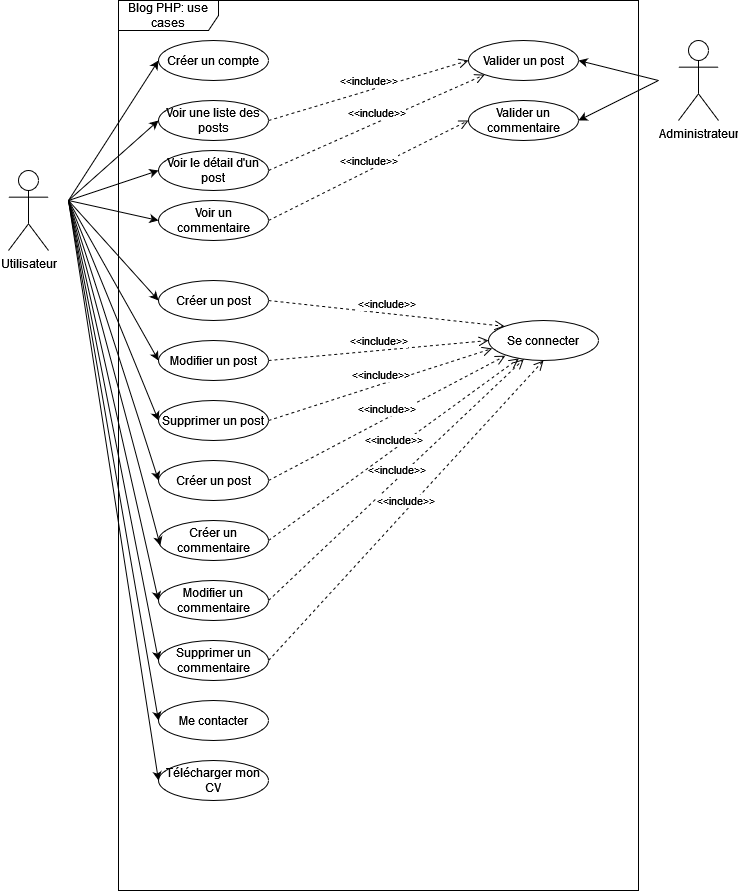

The diagram above was exported from draw.io. Its source (the exported page's mxGraphModel, read from the mxfile embedded in the PNG):
<mxGraphModel dx="917" dy="485" grid="1" gridSize="10" guides="1" tooltips="1" connect="1" arrows="1" fold="1" page="1" pageScale="1" pageWidth="850" pageHeight="1100" math="0" shadow="0">
  <root>
    <mxCell id="0" />
    <mxCell id="1" parent="0" />
    <mxCell id="y5XahD9ikT649czGjCzW-6" value="Blog PHP: use cases" style="shape=umlFrame;whiteSpace=wrap;html=1;width=100;height=30;" vertex="1" parent="1">
      <mxGeometry x="160" y="120" width="520" height="890" as="geometry" />
    </mxCell>
    <mxCell id="y5XahD9ikT649czGjCzW-8" value="&lt;div&gt;Utilisateur&lt;/div&gt;" style="shape=umlActor;verticalLabelPosition=bottom;verticalAlign=top;html=1;" vertex="1" parent="1">
      <mxGeometry x="50" y="290" width="40" height="80" as="geometry" />
    </mxCell>
    <mxCell id="y5XahD9ikT649czGjCzW-9" value="Créer un compte" style="ellipse;whiteSpace=wrap;html=1;" vertex="1" parent="1">
      <mxGeometry x="200" y="160" width="110" height="40" as="geometry" />
    </mxCell>
    <mxCell id="y5XahD9ikT649czGjCzW-10" value="Se connecter" style="ellipse;whiteSpace=wrap;html=1;" vertex="1" parent="1">
      <mxGeometry x="530" y="440" width="110" height="40" as="geometry" />
    </mxCell>
    <mxCell id="y5XahD9ikT649czGjCzW-11" value="Créer un post" style="ellipse;whiteSpace=wrap;html=1;" vertex="1" parent="1">
      <mxGeometry x="200" y="400" width="110" height="40" as="geometry" />
    </mxCell>
    <mxCell id="y5XahD9ikT649czGjCzW-13" value="Administrateur" style="shape=umlActor;verticalLabelPosition=bottom;verticalAlign=top;html=1;" vertex="1" parent="1">
      <mxGeometry x="720" y="160" width="40" height="80" as="geometry" />
    </mxCell>
    <mxCell id="y5XahD9ikT649czGjCzW-14" value="Modifier un post" style="ellipse;whiteSpace=wrap;html=1;" vertex="1" parent="1">
      <mxGeometry x="200" y="460" width="110" height="40" as="geometry" />
    </mxCell>
    <mxCell id="y5XahD9ikT649czGjCzW-15" value="Supprimer un post" style="ellipse;whiteSpace=wrap;html=1;" vertex="1" parent="1">
      <mxGeometry x="200" y="520" width="110" height="40" as="geometry" />
    </mxCell>
    <mxCell id="y5XahD9ikT649czGjCzW-16" value="Voir le détail d'un post" style="ellipse;whiteSpace=wrap;html=1;" vertex="1" parent="1">
      <mxGeometry x="200" y="270" width="110" height="40" as="geometry" />
    </mxCell>
    <mxCell id="y5XahD9ikT649czGjCzW-17" value="Voir une liste des posts" style="ellipse;whiteSpace=wrap;html=1;" vertex="1" parent="1">
      <mxGeometry x="200" y="220" width="110" height="40" as="geometry" />
    </mxCell>
    <mxCell id="y5XahD9ikT649czGjCzW-18" value="Créer un post" style="ellipse;whiteSpace=wrap;html=1;" vertex="1" parent="1">
      <mxGeometry x="200" y="580" width="110" height="40" as="geometry" />
    </mxCell>
    <mxCell id="y5XahD9ikT649czGjCzW-19" value="Modifier un commentaire" style="ellipse;whiteSpace=wrap;html=1;" vertex="1" parent="1">
      <mxGeometry x="200" y="700" width="110" height="40" as="geometry" />
    </mxCell>
    <mxCell id="y5XahD9ikT649czGjCzW-20" value="Supprimer un commentaire" style="ellipse;whiteSpace=wrap;html=1;" vertex="1" parent="1">
      <mxGeometry x="200" y="760" width="110" height="40" as="geometry" />
    </mxCell>
    <mxCell id="y5XahD9ikT649czGjCzW-21" value="Voir un commentaire" style="ellipse;whiteSpace=wrap;html=1;" vertex="1" parent="1">
      <mxGeometry x="200" y="320" width="110" height="40" as="geometry" />
    </mxCell>
    <mxCell id="y5XahD9ikT649czGjCzW-22" value="Valider un post" style="ellipse;whiteSpace=wrap;html=1;" vertex="1" parent="1">
      <mxGeometry x="510" y="160" width="110" height="40" as="geometry" />
    </mxCell>
    <mxCell id="y5XahD9ikT649czGjCzW-23" value="Valider un commentaire" style="ellipse;whiteSpace=wrap;html=1;" vertex="1" parent="1">
      <mxGeometry x="510" y="220" width="110" height="40" as="geometry" />
    </mxCell>
    <mxCell id="y5XahD9ikT649czGjCzW-24" value="" style="endArrow=classic;html=1;rounded=0;entryX=0;entryY=0.5;entryDx=0;entryDy=0;" edge="1" parent="1" target="y5XahD9ikT649czGjCzW-9">
      <mxGeometry width="50" height="50" relative="1" as="geometry">
        <mxPoint x="110" y="320" as="sourcePoint" />
        <mxPoint x="135.36" y="212.16" as="targetPoint" />
      </mxGeometry>
    </mxCell>
    <mxCell id="y5XahD9ikT649czGjCzW-26" value="" style="endArrow=classic;html=1;rounded=0;entryX=0;entryY=0.5;entryDx=0;entryDy=0;" edge="1" parent="1" target="y5XahD9ikT649czGjCzW-11">
      <mxGeometry width="50" height="50" relative="1" as="geometry">
        <mxPoint x="110" y="320" as="sourcePoint" />
        <mxPoint x="220" y="200" as="targetPoint" />
      </mxGeometry>
    </mxCell>
    <mxCell id="y5XahD9ikT649czGjCzW-27" value="" style="endArrow=classic;html=1;rounded=0;entryX=0;entryY=0.5;entryDx=0;entryDy=0;" edge="1" parent="1" target="y5XahD9ikT649czGjCzW-17">
      <mxGeometry width="50" height="50" relative="1" as="geometry">
        <mxPoint x="110" y="320" as="sourcePoint" />
        <mxPoint x="230" y="210" as="targetPoint" />
      </mxGeometry>
    </mxCell>
    <mxCell id="y5XahD9ikT649czGjCzW-28" value="" style="endArrow=classic;html=1;rounded=0;entryX=0;entryY=0.5;entryDx=0;entryDy=0;" edge="1" parent="1" target="y5XahD9ikT649czGjCzW-16">
      <mxGeometry width="50" height="50" relative="1" as="geometry">
        <mxPoint x="110" y="320" as="sourcePoint" />
        <mxPoint x="210" y="370" as="targetPoint" />
      </mxGeometry>
    </mxCell>
    <mxCell id="y5XahD9ikT649czGjCzW-29" value="" style="endArrow=classic;html=1;rounded=0;entryX=0;entryY=0.5;entryDx=0;entryDy=0;" edge="1" parent="1" target="y5XahD9ikT649czGjCzW-14">
      <mxGeometry width="50" height="50" relative="1" as="geometry">
        <mxPoint x="110" y="320" as="sourcePoint" />
        <mxPoint x="200" y="390" as="targetPoint" />
      </mxGeometry>
    </mxCell>
    <mxCell id="y5XahD9ikT649czGjCzW-30" value="" style="endArrow=classic;html=1;rounded=0;entryX=0;entryY=0.5;entryDx=0;entryDy=0;" edge="1" parent="1" target="y5XahD9ikT649czGjCzW-15">
      <mxGeometry width="50" height="50" relative="1" as="geometry">
        <mxPoint x="110" y="320" as="sourcePoint" />
        <mxPoint x="230" y="390" as="targetPoint" />
      </mxGeometry>
    </mxCell>
    <mxCell id="y5XahD9ikT649czGjCzW-31" value="" style="endArrow=classic;html=1;rounded=0;entryX=0;entryY=0.5;entryDx=0;entryDy=0;" edge="1" parent="1" target="y5XahD9ikT649czGjCzW-18">
      <mxGeometry width="50" height="50" relative="1" as="geometry">
        <mxPoint x="110" y="320" as="sourcePoint" />
        <mxPoint x="240" y="400" as="targetPoint" />
      </mxGeometry>
    </mxCell>
    <mxCell id="y5XahD9ikT649czGjCzW-32" value="" style="endArrow=classic;html=1;rounded=0;entryX=0;entryY=0.5;entryDx=0;entryDy=0;" edge="1" parent="1" target="y5XahD9ikT649czGjCzW-21">
      <mxGeometry width="50" height="50" relative="1" as="geometry">
        <mxPoint x="110" y="320" as="sourcePoint" />
        <mxPoint x="250" y="410" as="targetPoint" />
      </mxGeometry>
    </mxCell>
    <mxCell id="y5XahD9ikT649czGjCzW-33" value="" style="endArrow=classic;html=1;rounded=0;entryX=1;entryY=0.5;entryDx=0;entryDy=0;" edge="1" parent="1" target="y5XahD9ikT649czGjCzW-22">
      <mxGeometry width="50" height="50" relative="1" as="geometry">
        <mxPoint x="700" y="200" as="sourcePoint" />
        <mxPoint x="720" y="340" as="targetPoint" />
      </mxGeometry>
    </mxCell>
    <mxCell id="y5XahD9ikT649czGjCzW-34" value="" style="endArrow=classic;html=1;rounded=0;entryX=1;entryY=0.5;entryDx=0;entryDy=0;" edge="1" parent="1" target="y5XahD9ikT649czGjCzW-23">
      <mxGeometry width="50" height="50" relative="1" as="geometry">
        <mxPoint x="700" y="200" as="sourcePoint" />
        <mxPoint x="630" y="190" as="targetPoint" />
      </mxGeometry>
    </mxCell>
    <mxCell id="y5XahD9ikT649czGjCzW-36" value="&amp;lt;&amp;lt;include&amp;gt;&amp;gt;" style="html=1;verticalAlign=bottom;endArrow=open;dashed=1;endSize=8;rounded=0;exitX=1;exitY=0.5;exitDx=0;exitDy=0;entryX=0;entryY=0.5;entryDx=0;entryDy=0;" edge="1" parent="1" source="y5XahD9ikT649czGjCzW-17" target="y5XahD9ikT649czGjCzW-22">
      <mxGeometry relative="1" as="geometry">
        <mxPoint x="459.4383898749286" y="330.5226313936894" as="sourcePoint" />
        <mxPoint x="400" y="280" as="targetPoint" />
      </mxGeometry>
    </mxCell>
    <mxCell id="y5XahD9ikT649czGjCzW-37" value="&amp;lt;&amp;lt;include&amp;gt;&amp;gt;" style="html=1;verticalAlign=bottom;endArrow=open;dashed=1;endSize=8;rounded=0;exitX=1;exitY=0.5;exitDx=0;exitDy=0;entryX=0;entryY=1;entryDx=0;entryDy=0;" edge="1" parent="1" source="y5XahD9ikT649czGjCzW-16" target="y5XahD9ikT649czGjCzW-22">
      <mxGeometry relative="1" as="geometry">
        <mxPoint x="510" y="180" as="sourcePoint" />
        <mxPoint x="510" y="190" as="targetPoint" />
      </mxGeometry>
    </mxCell>
    <mxCell id="y5XahD9ikT649czGjCzW-39" value="&amp;lt;&amp;lt;include&amp;gt;&amp;gt;" style="html=1;verticalAlign=bottom;endArrow=open;dashed=1;endSize=8;rounded=0;entryX=0;entryY=0.5;entryDx=0;entryDy=0;exitX=1;exitY=0.5;exitDx=0;exitDy=0;" edge="1" parent="1" source="y5XahD9ikT649czGjCzW-21" target="y5XahD9ikT649czGjCzW-23">
      <mxGeometry relative="1" as="geometry">
        <mxPoint x="510" y="180" as="sourcePoint" />
        <mxPoint x="340" y="390" as="targetPoint" />
      </mxGeometry>
    </mxCell>
    <mxCell id="y5XahD9ikT649czGjCzW-40" value="Me contacter" style="ellipse;whiteSpace=wrap;html=1;" vertex="1" parent="1">
      <mxGeometry x="200" y="820" width="110" height="40" as="geometry" />
    </mxCell>
    <mxCell id="y5XahD9ikT649czGjCzW-41" value="Télécharger mon CV" style="ellipse;whiteSpace=wrap;html=1;" vertex="1" parent="1">
      <mxGeometry x="200" y="880" width="110" height="40" as="geometry" />
    </mxCell>
    <mxCell id="y5XahD9ikT649czGjCzW-42" value="&amp;lt;&amp;lt;include&amp;gt;&amp;gt;" style="html=1;verticalAlign=bottom;endArrow=open;dashed=1;endSize=8;rounded=0;entryX=0;entryY=0;entryDx=0;entryDy=0;exitX=1;exitY=0.5;exitDx=0;exitDy=0;" edge="1" parent="1" source="y5XahD9ikT649czGjCzW-11" target="y5XahD9ikT649czGjCzW-10">
      <mxGeometry relative="1" as="geometry">
        <mxPoint x="520" y="250.0000000000001" as="sourcePoint" />
        <mxPoint x="320" y="670" as="targetPoint" />
      </mxGeometry>
    </mxCell>
    <mxCell id="y5XahD9ikT649czGjCzW-43" value="&amp;lt;&amp;lt;include&amp;gt;&amp;gt;" style="html=1;verticalAlign=bottom;endArrow=open;dashed=1;endSize=8;rounded=0;exitX=1;exitY=0.5;exitDx=0;exitDy=0;entryX=0;entryY=0.5;entryDx=0;entryDy=0;" edge="1" parent="1" source="y5XahD9ikT649czGjCzW-14" target="y5XahD9ikT649czGjCzW-10">
      <mxGeometry relative="1" as="geometry">
        <mxPoint x="320" y="309.9999999999999" as="sourcePoint" />
        <mxPoint x="540" y="470" as="targetPoint" />
      </mxGeometry>
    </mxCell>
    <mxCell id="y5XahD9ikT649czGjCzW-44" value="&amp;lt;&amp;lt;include&amp;gt;&amp;gt;" style="html=1;verticalAlign=bottom;endArrow=open;dashed=1;endSize=8;rounded=0;exitX=1;exitY=0.5;exitDx=0;exitDy=0;entryX=0.153;entryY=0.881;entryDx=0;entryDy=0;entryPerimeter=0;" edge="1" parent="1" source="y5XahD9ikT649czGjCzW-18" target="y5XahD9ikT649czGjCzW-10">
      <mxGeometry relative="1" as="geometry">
        <mxPoint x="320" y="490" as="sourcePoint" />
        <mxPoint x="540" y="470" as="targetPoint" />
      </mxGeometry>
    </mxCell>
    <mxCell id="y5XahD9ikT649czGjCzW-45" value="&amp;lt;&amp;lt;include&amp;gt;&amp;gt;" style="html=1;verticalAlign=bottom;endArrow=open;dashed=1;endSize=8;rounded=0;exitX=1;exitY=0.5;exitDx=0;exitDy=0;" edge="1" parent="1" source="y5XahD9ikT649czGjCzW-19" target="y5XahD9ikT649czGjCzW-10">
      <mxGeometry relative="1" as="geometry">
        <mxPoint x="320" y="610" as="sourcePoint" />
        <mxPoint x="550" y="480" as="targetPoint" />
      </mxGeometry>
    </mxCell>
    <mxCell id="y5XahD9ikT649czGjCzW-46" value="&amp;lt;&amp;lt;include&amp;gt;&amp;gt;" style="html=1;verticalAlign=bottom;endArrow=open;dashed=1;endSize=8;rounded=0;exitX=1;exitY=0.5;exitDx=0;exitDy=0;entryX=0.5;entryY=1;entryDx=0;entryDy=0;" edge="1" parent="1" source="y5XahD9ikT649czGjCzW-20" target="y5XahD9ikT649czGjCzW-10">
      <mxGeometry relative="1" as="geometry">
        <mxPoint x="320" y="730" as="sourcePoint" />
        <mxPoint x="560" y="490" as="targetPoint" />
      </mxGeometry>
    </mxCell>
    <mxCell id="y5XahD9ikT649czGjCzW-47" value="&amp;lt;&amp;lt;include&amp;gt;&amp;gt;" style="html=1;verticalAlign=bottom;endArrow=open;dashed=1;endSize=8;rounded=0;exitX=1;exitY=0.5;exitDx=0;exitDy=0;entryX=0.033;entryY=0.7;entryDx=0;entryDy=0;entryPerimeter=0;" edge="1" parent="1" source="y5XahD9ikT649czGjCzW-15" target="y5XahD9ikT649czGjCzW-10">
      <mxGeometry relative="1" as="geometry">
        <mxPoint x="320" y="610" as="sourcePoint" />
        <mxPoint x="550" y="480" as="targetPoint" />
      </mxGeometry>
    </mxCell>
    <mxCell id="y5XahD9ikT649czGjCzW-48" value="Créer un commentaire" style="ellipse;whiteSpace=wrap;html=1;" vertex="1" parent="1">
      <mxGeometry x="200" y="640" width="110" height="40" as="geometry" />
    </mxCell>
    <mxCell id="y5XahD9ikT649czGjCzW-49" value="&amp;lt;&amp;lt;include&amp;gt;&amp;gt;" style="html=1;verticalAlign=bottom;endArrow=open;dashed=1;endSize=8;rounded=0;exitX=1;exitY=0.5;exitDx=0;exitDy=0;" edge="1" parent="1" source="y5XahD9ikT649czGjCzW-48" target="y5XahD9ikT649czGjCzW-10">
      <mxGeometry relative="1" as="geometry">
        <mxPoint x="320" y="790" as="sourcePoint" />
        <mxPoint x="578.6229932661176" y="489.09279177015424" as="targetPoint" />
      </mxGeometry>
    </mxCell>
    <mxCell id="y5XahD9ikT649czGjCzW-50" value="" style="endArrow=classic;html=1;rounded=0;entryX=0.016;entryY=0.628;entryDx=0;entryDy=0;entryPerimeter=0;" edge="1" parent="1" target="y5XahD9ikT649czGjCzW-48">
      <mxGeometry width="50" height="50" relative="1" as="geometry">
        <mxPoint x="110" y="320" as="sourcePoint" />
        <mxPoint x="210" y="610" as="targetPoint" />
      </mxGeometry>
    </mxCell>
    <mxCell id="y5XahD9ikT649czGjCzW-52" value="" style="endArrow=classic;html=1;rounded=0;entryX=0;entryY=0.5;entryDx=0;entryDy=0;" edge="1" parent="1" target="y5XahD9ikT649czGjCzW-19">
      <mxGeometry width="50" height="50" relative="1" as="geometry">
        <mxPoint x="110" y="320" as="sourcePoint" />
        <mxPoint x="211.76" y="675.1199999999999" as="targetPoint" />
      </mxGeometry>
    </mxCell>
    <mxCell id="y5XahD9ikT649czGjCzW-53" value="" style="endArrow=classic;html=1;rounded=0;entryX=0;entryY=0.5;entryDx=0;entryDy=0;" edge="1" parent="1" target="y5XahD9ikT649czGjCzW-20">
      <mxGeometry width="50" height="50" relative="1" as="geometry">
        <mxPoint x="110" y="320" as="sourcePoint" />
        <mxPoint x="210" y="730" as="targetPoint" />
      </mxGeometry>
    </mxCell>
    <mxCell id="y5XahD9ikT649czGjCzW-54" value="" style="endArrow=classic;html=1;rounded=0;entryX=0;entryY=0.5;entryDx=0;entryDy=0;" edge="1" parent="1" target="y5XahD9ikT649czGjCzW-40">
      <mxGeometry width="50" height="50" relative="1" as="geometry">
        <mxPoint x="110" y="320" as="sourcePoint" />
        <mxPoint x="210" y="790" as="targetPoint" />
      </mxGeometry>
    </mxCell>
    <mxCell id="y5XahD9ikT649czGjCzW-55" value="" style="endArrow=classic;html=1;rounded=0;entryX=0;entryY=0.5;entryDx=0;entryDy=0;" edge="1" parent="1" target="y5XahD9ikT649czGjCzW-41">
      <mxGeometry width="50" height="50" relative="1" as="geometry">
        <mxPoint x="110" y="320" as="sourcePoint" />
        <mxPoint x="210" y="850" as="targetPoint" />
      </mxGeometry>
    </mxCell>
  </root>
</mxGraphModel>